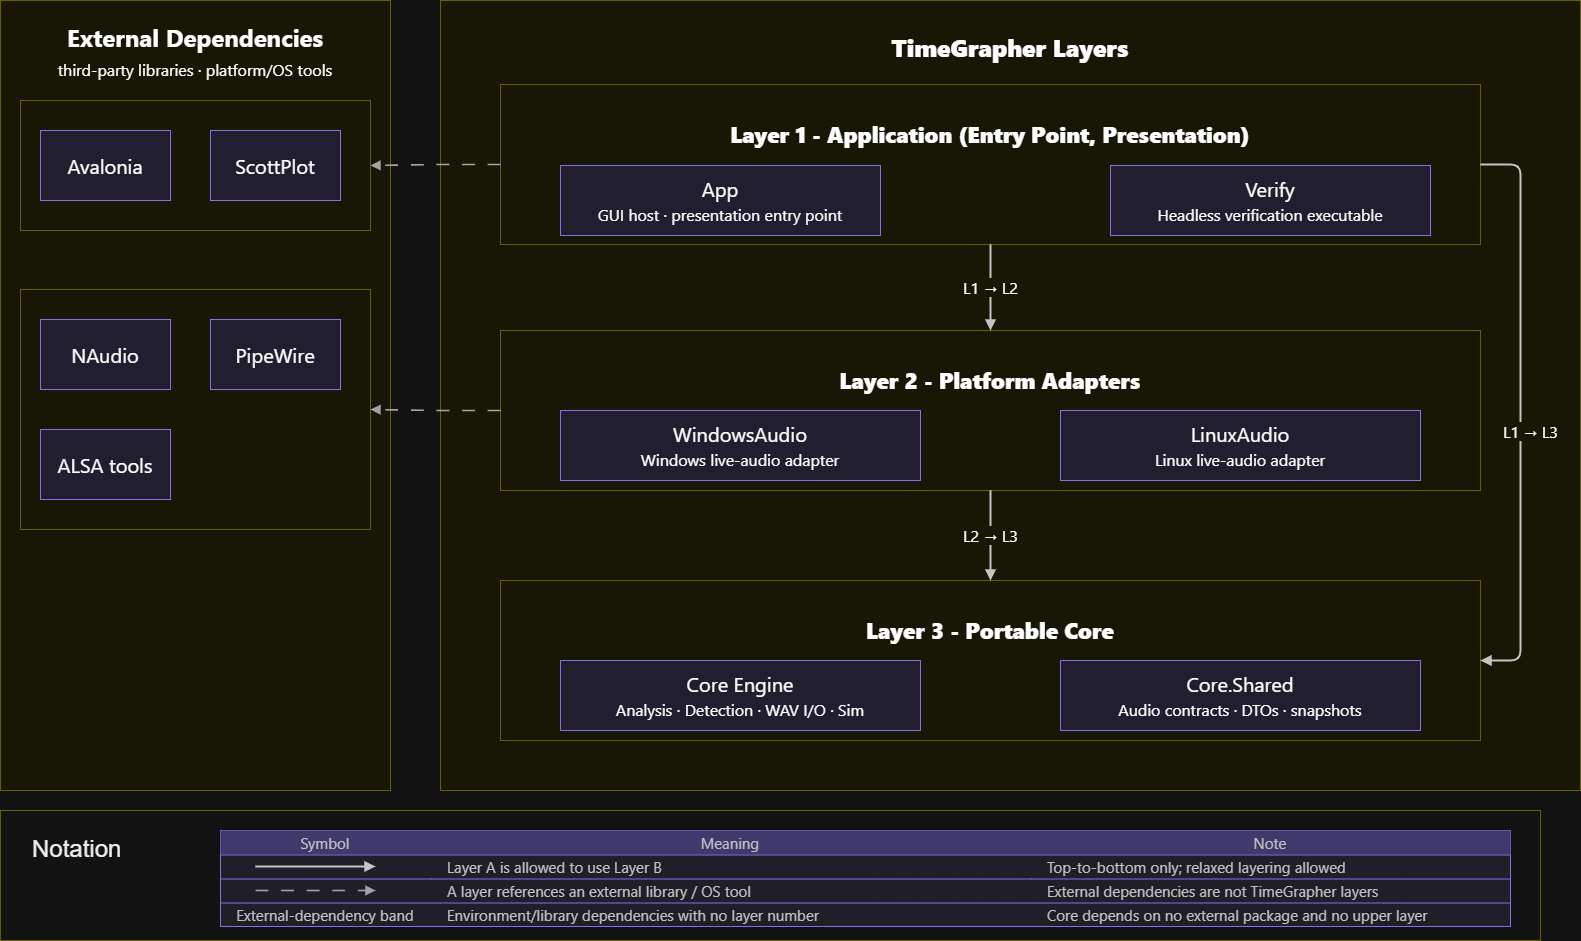

The diagram above was exported from draw.io. Its source (the exported page's mxGraphModel, read from the mxfile embedded in the PNG):
<mxGraphModel dx="1743" dy="2394" grid="1" gridSize="10" guides="1" tooltips="1" connect="1" arrows="1" fold="1" page="1" pageScale="1" pageWidth="827" pageHeight="1169" math="0" shadow="0">
  <root>
    <mxCell id="0" />
    <mxCell id="1" parent="0" />
    <mxCell id="stkVKlJ0GbMKWDO8upP9-113" parent="1" style="rounded=0;whiteSpace=wrap;html=1;fillColor=#fffde8;strokeColor=#b8b24a;fontFamily=Segoe UI;fontSize=24;verticalAlign=top;spacingTop=16;" value="&lt;b&gt;External Dependencies&lt;/b&gt;&lt;br&gt;&lt;font style=&quot;font-size: 16px;&quot;&gt;third-party libraries · platform/OS tools&lt;br&gt;&lt;/font&gt;" vertex="1">
      <mxGeometry height="790" width="390" x="30" y="-40" as="geometry" />
    </mxCell>
    <mxCell id="stkVKlJ0GbMKWDO8upP9-114" parent="1" style="rounded=0;whiteSpace=wrap;html=1;fillColor=#fffde8;strokeColor=#b8b24a;fontFamily=Segoe UI;fontSize=24;fontStyle=1;verticalAlign=top;spacingTop=26;" value="&lt;b&gt;TimeGrapher Layers&lt;/b&gt;" vertex="1">
      <mxGeometry height="790" width="1140" x="470" y="-40" as="geometry" />
    </mxCell>
    <mxCell id="stkVKlJ0GbMKWDO8upP9-117" parent="1" style="rounded=0;whiteSpace=wrap;html=1;fillColor=#fffde8;strokeColor=#b8b24a;fontFamily=Segoe UI;fontSize=22;fontStyle=1;verticalAlign=top;spacingTop=30;" value="&lt;b&gt;Layer 1 - Application (Entry Point, Presentation)&lt;/b&gt;" vertex="1">
      <mxGeometry height="160" width="980" x="530" y="44" as="geometry" />
    </mxCell>
    <mxCell id="stkVKlJ0GbMKWDO8upP9-118" parent="1" style="rounded=0;whiteSpace=wrap;html=1;fillColor=#fffde8;strokeColor=#b8b24a;fontFamily=Segoe UI;fontSize=22;fontStyle=1;verticalAlign=top;spacingTop=30;" value="&lt;b&gt;Layer 2 - Platform Adapters&lt;/b&gt;" vertex="1">
      <mxGeometry height="160" width="980" x="530" y="290" as="geometry" />
    </mxCell>
    <mxCell id="stkVKlJ0GbMKWDO8upP9-119" parent="1" style="rounded=0;whiteSpace=wrap;html=1;fillColor=#fffde8;strokeColor=#b8b24a;fontFamily=Segoe UI;fontSize=22;fontStyle=1;verticalAlign=top;spacingTop=30;" value="&lt;b&gt;Layer 3 - Portable Core&lt;/b&gt;" vertex="1">
      <mxGeometry height="160" width="980" x="530" y="540" as="geometry" />
    </mxCell>
    <mxCell id="stkVKlJ0GbMKWDO8upP9-120" parent="1" style="rounded=0;whiteSpace=wrap;html=1;fillColor=#eeecff;strokeColor=#8f72ff;fontFamily=Segoe UI;fontSize=20;" value="App&lt;br&gt;&lt;font style=&quot;font-size: 16px;&quot;&gt;GUI host · presentation entry point&lt;/font&gt;" vertex="1">
      <mxGeometry height="70" width="320" x="590" y="125" as="geometry" />
    </mxCell>
    <mxCell id="stkVKlJ0GbMKWDO8upP9-121" parent="1" style="rounded=0;whiteSpace=wrap;html=1;fillColor=#eeecff;strokeColor=#8f72ff;fontFamily=Segoe UI;fontSize=20;" value="Verify&lt;br&gt;&lt;font style=&quot;font-size: 16px;&quot;&gt;Headless verification executable&lt;/font&gt;" vertex="1">
      <mxGeometry height="70" width="320" x="1140" y="125" as="geometry" />
    </mxCell>
    <mxCell id="stkVKlJ0GbMKWDO8upP9-122" parent="1" style="rounded=0;whiteSpace=wrap;html=1;fillColor=#eeecff;strokeColor=#8f72ff;fontFamily=Segoe UI;fontSize=20;" value="WindowsAudio&lt;br&gt;&lt;font style=&quot;font-size: 16px;&quot;&gt;Windows live-audio adapter&lt;/font&gt;" vertex="1">
      <mxGeometry height="70" width="360" x="590" y="370" as="geometry" />
    </mxCell>
    <mxCell id="stkVKlJ0GbMKWDO8upP9-123" parent="1" style="rounded=0;whiteSpace=wrap;html=1;fillColor=#eeecff;strokeColor=#8f72ff;fontFamily=Segoe UI;fontSize=20;" value="LinuxAudio&lt;br&gt;&lt;font style=&quot;font-size: 16px;&quot;&gt;Linux live-audio adapter&lt;/font&gt;" vertex="1">
      <mxGeometry height="70" width="360" x="1090" y="370" as="geometry" />
    </mxCell>
    <mxCell id="stkVKlJ0GbMKWDO8upP9-124" parent="1" style="rounded=0;whiteSpace=wrap;html=1;fillColor=#eeecff;strokeColor=#8f72ff;fontFamily=Segoe UI;fontSize=20;" value="Core Engine&lt;br&gt;&lt;font style=&quot;font-size: 16px;&quot;&gt;Analysis · Detection · WAV I/O · Sim&lt;/font&gt;" vertex="1">
      <mxGeometry height="70" width="360" x="590" y="620" as="geometry" />
    </mxCell>
    <mxCell id="stkVKlJ0GbMKWDO8upP9-125" parent="1" style="rounded=0;whiteSpace=wrap;html=1;fillColor=#eeecff;strokeColor=#8f72ff;fontFamily=Segoe UI;fontSize=20;" value="Core.Shared&lt;br&gt;&lt;font style=&quot;font-size: 16px;&quot;&gt;Audio contracts · DTOs · snapshots&lt;/font&gt;" vertex="1">
      <mxGeometry height="70" width="360" x="1090" y="620" as="geometry" />
    </mxCell>
    <mxCell id="stkVKlJ0GbMKWDO8upP9-126" edge="1" parent="1" source="stkVKlJ0GbMKWDO8upP9-117" style="edgeStyle=orthogonalEdgeStyle;rounded=1;html=1;endArrow=block;endFill=1;strokeColor=#2f2f2f;strokeWidth=2;fontFamily=Segoe UI;fontSize=16;labelBackgroundColor=#fffde8;" target="stkVKlJ0GbMKWDO8upP9-118" value="L1 → L2">
      <mxGeometry relative="1" as="geometry" />
    </mxCell>
    <mxCell id="stkVKlJ0GbMKWDO8upP9-127" edge="1" parent="1" source="stkVKlJ0GbMKWDO8upP9-117" style="edgeStyle=orthogonalEdgeStyle;rounded=1;html=1;endArrow=block;endFill=1;strokeColor=#2f2f2f;strokeWidth=2;fontFamily=Segoe UI;fontSize=16;labelBackgroundColor=#fffde8;exitX=1;exitY=0.5;exitDx=0;exitDy=0;entryX=1;entryY=0.5;entryDx=0;entryDy=0;" target="stkVKlJ0GbMKWDO8upP9-119" value="L1 → L3">
      <mxGeometry relative="1" x="0.0698" y="10" as="geometry">
        <mxPoint y="-1" as="offset" />
        <Array as="points">
          <mxPoint x="1550" y="124" />
          <mxPoint x="1550" y="620" />
        </Array>
      </mxGeometry>
    </mxCell>
    <mxCell id="stkVKlJ0GbMKWDO8upP9-128" edge="1" parent="1" source="stkVKlJ0GbMKWDO8upP9-118" style="edgeStyle=orthogonalEdgeStyle;rounded=1;html=1;endArrow=block;endFill=1;strokeColor=#2f2f2f;strokeWidth=2;fontFamily=Segoe UI;fontSize=16;labelBackgroundColor=#fffde8;" target="stkVKlJ0GbMKWDO8upP9-119" value="L2 → L3">
      <mxGeometry relative="1" as="geometry" />
    </mxCell>
    <mxCell id="stkVKlJ0GbMKWDO8upP9-131" parent="1" style="rounded=0;whiteSpace=wrap;html=1;fillColor=default;strokeColor=#b8b24a;verticalAlign=top;spacingTop=18;align=left;spacingLeft=30;fontSize=24;fontColor=#000000;" value="Notation" vertex="1">
      <mxGeometry height="130" width="1540" x="30" y="770" as="geometry" />
    </mxCell>
    <mxCell id="stkVKlJ0GbMKWDO8upP9-132" parent="1" style="rounded=0;whiteSpace=wrap;html=1;fillColor=#f0effb;strokeColor=#8f72ff;" value="" vertex="1">
      <mxGeometry height="96" width="1290" x="250" y="790" as="geometry" />
    </mxCell>
    <mxCell id="stkVKlJ0GbMKWDO8upP9-133" parent="1" style="rounded=0;whiteSpace=wrap;html=1;fillColor=#ccc6ff;strokeColor=none;" value="" vertex="1">
      <mxGeometry height="24" width="1290" x="250" y="790" as="geometry" />
    </mxCell>
    <mxCell id="stkVKlJ0GbMKWDO8upP9-134" parent="1" style="shape=line;html=1;strokeColor=#8f72ff;" value="" vertex="1">
      <mxGeometry height="96" width="1" x="460" y="790" as="geometry" />
    </mxCell>
    <mxCell id="stkVKlJ0GbMKWDO8upP9-135" parent="1" style="shape=line;html=1;strokeColor=#8f72ff;" value="" vertex="1">
      <mxGeometry height="96" width="1" x="1060" y="790" as="geometry" />
    </mxCell>
    <mxCell id="stkVKlJ0GbMKWDO8upP9-136" parent="1" style="shape=line;html=1;strokeColor=#8f72ff;" value="" vertex="1">
      <mxGeometry height="1" width="1290" x="250" y="814" as="geometry" />
    </mxCell>
    <mxCell id="stkVKlJ0GbMKWDO8upP9-137" parent="1" style="shape=line;html=1;strokeColor=#8f72ff;" value="" vertex="1">
      <mxGeometry height="1" width="1290" x="250" y="838" as="geometry" />
    </mxCell>
    <mxCell id="stkVKlJ0GbMKWDO8upP9-138" parent="1" style="shape=line;html=1;strokeColor=#8f72ff;" value="" vertex="1">
      <mxGeometry height="1" width="1290" x="250" y="862" as="geometry" />
    </mxCell>
    <mxCell id="stkVKlJ0GbMKWDO8upP9-139" parent="1" style="text;html=1;strokeColor=none;fillColor=none;align=center;verticalAlign=middle;whiteSpace=wrap;rounded=0;fontFamily=Segoe UI;fontSize=15;fontColor=#333333;" value="Symbol" vertex="1">
      <mxGeometry height="24" width="210" x="250" y="790" as="geometry" />
    </mxCell>
    <mxCell id="stkVKlJ0GbMKWDO8upP9-140" parent="1" style="text;html=1;strokeColor=none;fillColor=none;align=center;verticalAlign=middle;whiteSpace=wrap;rounded=0;fontFamily=Segoe UI;fontSize=15;fontColor=#333333;" value="Meaning" vertex="1">
      <mxGeometry height="24" width="600" x="460" y="790" as="geometry" />
    </mxCell>
    <mxCell id="stkVKlJ0GbMKWDO8upP9-141" parent="1" style="text;html=1;strokeColor=none;fillColor=none;align=center;verticalAlign=middle;whiteSpace=wrap;rounded=0;fontFamily=Segoe UI;fontSize=15;fontColor=#333333;" value="Note" vertex="1">
      <mxGeometry height="24" width="480" x="1060" y="790" as="geometry" />
    </mxCell>
    <mxCell id="stkVKlJ0GbMKWDO8upP9-142" edge="1" parent="1" style="edgeStyle=orthogonalEdgeStyle;html=1;endArrow=block;endFill=1;strokeColor=#2f2f2f;strokeWidth=2;" value="">
      <mxGeometry relative="1" as="geometry">
        <mxPoint x="285" y="826" as="sourcePoint" />
        <mxPoint x="405" y="826" as="targetPoint" />
      </mxGeometry>
    </mxCell>
    <mxCell id="stkVKlJ0GbMKWDO8upP9-143" parent="1" style="text;html=1;strokeColor=none;fillColor=none;align=left;verticalAlign=middle;whiteSpace=wrap;rounded=0;fontFamily=Segoe UI;fontSize=15;fontColor=#333333;" value="Layer A is allowed to use Layer B" vertex="1">
      <mxGeometry height="24" width="570" x="475" y="814" as="geometry" />
    </mxCell>
    <mxCell id="stkVKlJ0GbMKWDO8upP9-144" parent="1" style="text;html=1;strokeColor=none;fillColor=none;align=left;verticalAlign=middle;whiteSpace=wrap;rounded=0;fontFamily=Segoe UI;fontSize=15;fontColor=#333333;" value="Top-to-bottom only; relaxed layering allowed" vertex="1">
      <mxGeometry height="24" width="450" x="1075" y="814" as="geometry" />
    </mxCell>
    <mxCell id="stkVKlJ0GbMKWDO8upP9-145" edge="1" parent="1" style="edgeStyle=orthogonalEdgeStyle;html=1;endArrow=block;endFill=1;dashed=1;dashPattern=8 8;strokeColor=#555555;strokeWidth=1.6;" value="">
      <mxGeometry relative="1" as="geometry">
        <mxPoint x="285" y="850" as="sourcePoint" />
        <mxPoint x="405" y="850" as="targetPoint" />
      </mxGeometry>
    </mxCell>
    <mxCell id="stkVKlJ0GbMKWDO8upP9-146" parent="1" style="text;html=1;strokeColor=none;fillColor=none;align=left;verticalAlign=middle;whiteSpace=wrap;rounded=0;fontFamily=Segoe UI;fontSize=15;fontColor=#333333;" value="A layer references an external library / OS tool" vertex="1">
      <mxGeometry height="24" width="570" x="475" y="838" as="geometry" />
    </mxCell>
    <mxCell id="stkVKlJ0GbMKWDO8upP9-147" parent="1" style="text;html=1;strokeColor=none;fillColor=none;align=left;verticalAlign=middle;whiteSpace=wrap;rounded=0;fontFamily=Segoe UI;fontSize=15;fontColor=#333333;" value="External dependencies are not TimeGrapher layers" vertex="1">
      <mxGeometry height="24" width="450" x="1075" y="838" as="geometry" />
    </mxCell>
    <mxCell id="stkVKlJ0GbMKWDO8upP9-148" parent="1" style="text;html=1;strokeColor=none;fillColor=none;align=center;verticalAlign=middle;whiteSpace=wrap;rounded=0;fontFamily=Segoe UI;fontSize=15;fontColor=#333333;" value="External-dependency band" vertex="1">
      <mxGeometry height="24" width="210" x="250" y="862" as="geometry" />
    </mxCell>
    <mxCell id="stkVKlJ0GbMKWDO8upP9-149" parent="1" style="text;html=1;strokeColor=none;fillColor=none;align=left;verticalAlign=middle;whiteSpace=wrap;rounded=0;fontFamily=Segoe UI;fontSize=15;fontColor=#333333;" value="Environment/library dependencies with no layer number" vertex="1">
      <mxGeometry height="24" width="570" x="475" y="862" as="geometry" />
    </mxCell>
    <mxCell id="stkVKlJ0GbMKWDO8upP9-150" parent="1" style="text;html=1;strokeColor=none;fillColor=none;align=left;verticalAlign=middle;whiteSpace=wrap;rounded=0;fontFamily=Segoe UI;fontSize=15;fontColor=#333333;" value="Core depends on no external package and no upper layer" vertex="1">
      <mxGeometry height="24" width="450" x="1075" y="862" as="geometry" />
    </mxCell>
    <mxCell id="stkVKlJ0GbMKWDO8upP9-152" edge="1" parent="1" source="stkVKlJ0GbMKWDO8upP9-117" style="edgeStyle=orthogonalEdgeStyle;rounded=1;html=1;endArrow=block;endFill=1;dashed=1;dashPattern=8 8;strokeColor=#555555;strokeWidth=1.6;" target="stkVKlJ0GbMKWDO8upP9-151" value="">
      <mxGeometry relative="1" as="geometry">
        <mxPoint x="530" y="200" as="sourcePoint" />
        <mxPoint x="230" y="560" as="targetPoint" />
      </mxGeometry>
    </mxCell>
    <mxCell id="stkVKlJ0GbMKWDO8upP9-151" parent="1" style="rounded=0;whiteSpace=wrap;html=1;fillColor=#fffde8;strokeColor=#b8b24a;fontFamily=Segoe UI;fontSize=22;fontStyle=1;verticalAlign=top;spacingTop=30;" value="" vertex="1">
      <mxGeometry height="130" width="350" x="50" y="60" as="geometry" />
    </mxCell>
    <mxCell id="stkVKlJ0GbMKWDO8upP9-153" parent="1" style="rounded=0;whiteSpace=wrap;html=1;fillColor=#eeecff;strokeColor=#8f72ff;fontFamily=Segoe UI;fontSize=20;" value="&lt;font&gt;Avalonia&lt;br&gt;&lt;/font&gt;" vertex="1">
      <mxGeometry height="70" width="130" x="70" y="90" as="geometry" />
    </mxCell>
    <mxCell id="stkVKlJ0GbMKWDO8upP9-154" parent="1" style="rounded=0;whiteSpace=wrap;html=1;fillColor=#eeecff;strokeColor=#8f72ff;fontFamily=Segoe UI;fontSize=20;" value="&lt;div&gt;ScottPlot&lt;/div&gt;" vertex="1">
      <mxGeometry height="70" width="130" x="240" y="90" as="geometry" />
    </mxCell>
    <mxCell id="stkVKlJ0GbMKWDO8upP9-159" parent="1" style="rounded=0;whiteSpace=wrap;html=1;fillColor=#fffde8;strokeColor=#b8b24a;fontFamily=Segoe UI;fontSize=22;fontStyle=1;verticalAlign=top;spacingTop=30;" value="" vertex="1">
      <mxGeometry height="240" width="350" x="50" y="249" as="geometry" />
    </mxCell>
    <mxCell id="stkVKlJ0GbMKWDO8upP9-160" parent="1" style="rounded=0;whiteSpace=wrap;html=1;fillColor=#eeecff;strokeColor=#8f72ff;fontFamily=Segoe UI;fontSize=20;" value="PipeWire" vertex="1">
      <mxGeometry height="70" width="130" x="240" y="279" as="geometry" />
    </mxCell>
    <mxCell id="stkVKlJ0GbMKWDO8upP9-161" parent="1" style="rounded=0;whiteSpace=wrap;html=1;fillColor=#eeecff;strokeColor=#8f72ff;fontFamily=Segoe UI;fontSize=20;" value="NAudio" vertex="1">
      <mxGeometry height="70" width="130" x="70" y="279" as="geometry" />
    </mxCell>
    <mxCell id="stkVKlJ0GbMKWDO8upP9-162" parent="1" style="rounded=0;whiteSpace=wrap;html=1;fillColor=#eeecff;strokeColor=#8f72ff;fontFamily=Segoe UI;fontSize=20;" value="ALSA tools" vertex="1">
      <mxGeometry height="70" width="130" x="70" y="389" as="geometry" />
    </mxCell>
    <mxCell id="stkVKlJ0GbMKWDO8upP9-163" edge="1" parent="1" source="stkVKlJ0GbMKWDO8upP9-118" style="edgeStyle=orthogonalEdgeStyle;rounded=1;html=1;endArrow=block;endFill=1;dashed=1;dashPattern=8 8;strokeColor=#555555;strokeWidth=1.6;entryX=1;entryY=0.5;entryDx=0;entryDy=0;exitX=0;exitY=0.5;exitDx=0;exitDy=0;" target="stkVKlJ0GbMKWDO8upP9-159" value="">
      <mxGeometry relative="1" as="geometry">
        <mxPoint x="645" y="390" as="sourcePoint" />
        <mxPoint x="510" y="390" as="targetPoint" />
      </mxGeometry>
    </mxCell>
  </root>
</mxGraphModel>